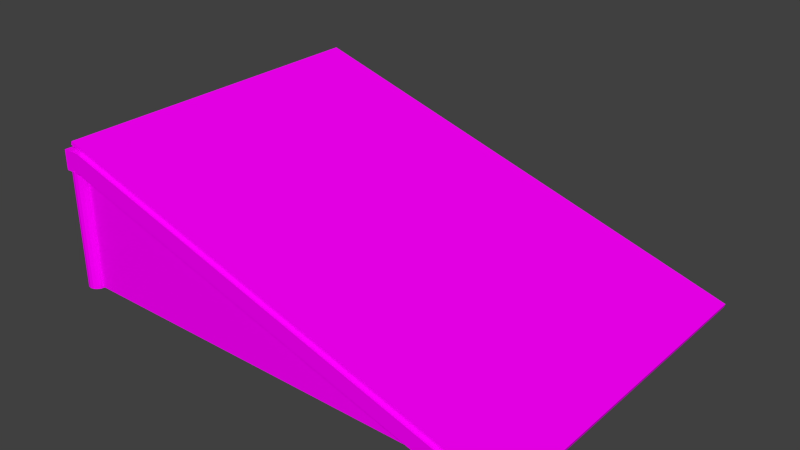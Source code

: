 # Source: rampjoined.blend  (saved by Blender 2.71.0; exported with 4.5.12 LTS)
import bpy
from mathutils import Matrix  # noqa: F401  (used for matrix-valued properties, if any)

bpy.ops.wm.read_factory_settings(use_empty=True)
scene = bpy.context.scene
scene.name = 'Scene'

# ---- collections
col_collection_1 = bpy.data.collections.new('Collection 1'); scene.collection.children.link(col_collection_1)

# ---- images (referenced by path relative to the original .blend; pixels are not part of the script)
import os
ASSET_DIR = os.environ.get("B2B_ASSET_DIR", "")  # directory of the original .blend (textures are referenced by path, not embedded)
HERE = os.path.dirname(os.path.abspath(__file__))  # packed textures are extracted next to this script under _unpacked/

def load_image(name, relpath, width, height, colorspace="sRGB"):
    """Load a texture the original file referenced (path relative to the .blend, or extracted next to this script)."""
    p = next((c for c in (os.path.join(HERE, relpath), os.path.join(ASSET_DIR, relpath)) if relpath and os.path.exists(c)), "")
    if p:
        img = bpy.data.images.load(p, check_existing=True)
        img.name = name
    else:  # same state as the original file: an image datablock whose file is absent (Cycles renders it pink)
        img = bpy.data.images.new(name, width, height)
        img.source = "FILE"
        img.filepath = "//" + (relpath or name)
    img.colorspace_settings.name = colorspace
    return img
img_woodplanksbare0305_10_s_jpg = load_image('WoodPlanksBare0305_10_S.jpg', 'WoodPlanksBare0305_10_S.jpg', 1024, 1024, 'sRGB')
img_woodlogs0004_1_preview_jpg = load_image('WoodLogs0004_1_preview.jpg', 'WoodLogs0004_1_preview.jpg', 1024, 1024, 'sRGB')
img_woodplanksbare0347_2_s_jpg = load_image('WoodPlanksBare0347_2_S.jpg', 'WoodPlanksBare0347_2_S.jpg', 1024, 1024, 'sRGB')

# ---- materials (node trees are filled in below, after node groups)
mat_material_002 = bpy.data.materials.new('Material.002')
mat_material_002.alpha_threshold = 0.0
mat_material_002.roughness = 0.5
mat_material_002.line_color = (0.0, 0.0, 0.0, 1.0)
mat_beam = bpy.data.materials.new('beam')
mat_beam.alpha_threshold = 0.0
mat_beam.roughness = 0.5
mat_beam.line_color = (0.0, 0.0, 0.0, 1.0)
mat_material_001 = bpy.data.materials.new('Material.001')
mat_material_001.alpha_threshold = 0.0
mat_material_001.roughness = 0.5
mat_material_001.line_color = (0.0, 0.0, 0.0, 1.0)
mat_material = bpy.data.materials.new('Material')
mat_material.alpha_threshold = 0.0
mat_material.roughness = 0.5
mat_material.line_color = (0.0, 0.0, 0.0, 1.0)

# ---- material node trees
mat_material_002.use_nodes = True; mat_material_002.node_tree.nodes.clear()
_N = mat_material_002.node_tree.nodes; _L = mat_material_002.node_tree.links
n0 = _N.new('ShaderNodeOutputMaterial'); n0.name = 'Material Output'; n0.location = (300, 300)
n1 = _N.new('ShaderNodeBsdfDiffuse'); n1.name = 'Diffuse BSDF'; n1.location = (10, 300)
n2 = _N.new('ShaderNodeTexImage'); n2.name = 'Image Texture'; n2.location = (-529, 344)
n2.width = 140
n2.image = img_woodplanksbare0305_10_s_jpg
n3 = _N.new('ShaderNodeMath'); n3.name = 'Math'; n3.location = (-190, 167)
n3.operation = 'MULTIPLY'
n4 = _N.new('ShaderNodeDisplacement'); n4.name = 'Displacement'; n4.location = (0, 0)
n4.inputs[1].default_value = 0.0
n4.inputs[2].default_value = 0.1
_L.new(n1.outputs[0], n0.inputs[0])
_L.new(n2.outputs[0], n1.inputs[0])
_L.new(n2.outputs[0], n3.inputs[0])
_L.new(n3.outputs[0], n4.inputs[0])
_L.new(n4.outputs[0], n0.inputs[2])
n0.is_active_output = True
mat_beam.use_nodes = True; mat_beam.node_tree.nodes.clear()
_N = mat_beam.node_tree.nodes; _L = mat_beam.node_tree.links
n0 = _N.new('ShaderNodeOutputMaterial'); n0.name = 'Material Output'; n0.location = (300, 300)
n1 = _N.new('ShaderNodeBsdfDiffuse'); n1.name = 'Diffuse BSDF'; n1.location = (10, 300)
n2 = _N.new('ShaderNodeTexImage'); n2.name = 'Image Texture'; n2.location = (-529, 344)
n2.width = 140
n2.image = img_woodlogs0004_1_preview_jpg
_L.new(n1.outputs[0], n0.inputs[0])
_L.new(n2.outputs[0], n1.inputs[0])
n0.is_active_output = True
mat_material_001.use_nodes = True; mat_material_001.node_tree.nodes.clear()
_N = mat_material_001.node_tree.nodes; _L = mat_material_001.node_tree.links
n0 = _N.new('ShaderNodeOutputMaterial'); n0.name = 'Material Output'; n0.location = (300, 300)
n1 = _N.new('ShaderNodeBsdfDiffuse'); n1.name = 'Diffuse BSDF'; n1.location = (10, 300)
n2 = _N.new('ShaderNodeTexImage'); n2.name = 'Image Texture'; n2.location = (-529, 344)
n2.width = 140
n2.image = img_woodplanksbare0347_2_s_jpg
n3 = _N.new('ShaderNodeMath'); n3.name = 'Math'; n3.location = (-190, 167)
n3.operation = 'MULTIPLY'
n4 = _N.new('ShaderNodeDisplacement'); n4.name = 'Displacement'; n4.location = (0, 0)
n4.inputs[1].default_value = 0.0
n4.inputs[2].default_value = 0.1
_L.new(n1.outputs[0], n0.inputs[0])
_L.new(n2.outputs[0], n1.inputs[0])
_L.new(n2.outputs[0], n3.inputs[0])
_L.new(n3.outputs[0], n4.inputs[0])
_L.new(n4.outputs[0], n0.inputs[2])
n0.is_active_output = True
mat_material.use_nodes = True; mat_material.node_tree.nodes.clear()
_N = mat_material.node_tree.nodes; _L = mat_material.node_tree.links
n0 = _N.new('ShaderNodeOutputMaterial'); n0.name = 'Material Output'; n0.location = (300, 300)
n1 = _N.new('ShaderNodeTexCoord'); n1.name = 'Texture Coordinate'; n1.location = (-1200, 500)
n2 = _N.new('ShaderNodeBsdfDiffuse'); n2.name = 'Diffuse BSDF'; n2.location = (0, 300)
n3 = _N.new('ShaderNodeMapping'); n3.name = 'Mapping'; n3.location = (-700, 500)
n3.inputs[3].default_value = (1.0, 16.5, 1.0)
n4 = _N.new('ShaderNodeMath'); n4.name = 'Math'; n4.location = (-5, 149)
n4.operation = 'MULTIPLY'
n4.inputs[1].default_value = 0.1
n5 = _N.new('ShaderNodeTexImage'); n5.name = 'Image Texture'; n5.location = (-300, 300)
n5.width = 140
n5.image = img_woodplanksbare0305_10_s_jpg
n6 = _N.new('ShaderNodeDisplacement'); n6.name = 'Displacement'; n6.location = (0, 0)
n6.inputs[1].default_value = 0.0
n6.inputs[2].default_value = 0.1
_L.new(n5.outputs[0], n2.inputs[0])
_L.new(n1.outputs[2], n3.inputs[0])
_L.new(n2.outputs[0], n0.inputs[0])
_L.new(n5.outputs[0], n4.inputs[0])
_L.new(n4.outputs[0], n6.inputs[0])
_L.new(n6.outputs[0], n0.inputs[2])
n0.is_active_output = True

# ---- world
world_world = bpy.data.worlds.new('World'); scene.world = world_world
world_world.color = (0.05088, 0.05088, 0.05088)
world_world.use_sun_shadow = False
world_world.sun_shadow_jitter_overblur = 0.0
world_world.cycles.sampling_method = 'MANUAL'
world_world.cycles.sample_map_resolution = 256

# ---- meshes
me_cylinder = bpy.data.meshes.new('Cylinder')
me_cylinder.from_pydata([(-0.43, -18.26, 1.597), (-0.43, 18.46, 1.597), (50.37, 18.46, -0.9966), (50.37, -18.26, -0.9966), (-0.3149, -18.26, 1.661), (-0.3149, 18.46, 1.661), (50.48, 18.46, -0.9317), (50.48, -18.26, -0.9317), (1.015, -17.81, -0.9831), (1.015, -17.57, -0.9831), (44.2, -17.57, -0.986), (44.2, -17.81, -0.986), (1.015, -17.81, 1.163), (1.015, -17.57, 1.163), (1.015, 17.57, -0.9831), (1.015, 17.81, -0.9831), (44.2, 17.81, -0.986), (44.2, 17.57, -0.986), (1.015, 17.57, 1.163), (1.015, 17.81, 1.163), (-1.011, -18.65, 1.148), (-1.011, 18.73, 1.148), (1.011, 18.73, 1.148), (1.011, -18.65, 1.148), (-1.011, -18.65, 1.511), (-1.011, 18.73, 1.511), (1.011, 18.73, 1.511), (1.011, -18.65, 1.511), (1.008, -16.68, 1.149), (1.008, -18.7, 1.149), (1.008, -16.68, 1.515), (1.008, -18.7, 1.515), (44.27, -16.68, -1.002), (44.27, -18.7, -1.002), (50.18, -16.68, -1.002), (50.18, -18.7, -1.002), (1.008, 18.74, 1.149), (1.008, 16.72, 1.149), (1.008, 18.74, 1.515), (1.008, 16.72, 1.515), (44.27, 18.74, -1.002), (44.27, 16.72, -1.002), (50.18, 18.74, -1.002), (50.18, 16.72, -1.002), (0.0, 18.69, -1.0), (0.0, 18.69, 1.163), (0.3827, 18.61, -1.0), (0.3827, 18.61, 1.163), (0.7071, 18.39, -1.0), (0.7071, 18.39, 1.163), (0.9239, 18.07, -1.0), (0.9239, 18.07, 1.163), (1.0, 17.69, -1.0), (1.0, 17.69, 1.163), (0.9239, 17.31, -1.0), (0.9239, 17.31, 1.163), (0.7071, 16.98, -1.0), (0.7071, 16.98, 1.163), (0.3827, 16.76, -1.0), (0.3827, 16.76, 1.163), (1.51e-07, 16.69, -1.0), (1.51e-07, 16.69, 1.163), (-0.3827, 16.76, -1.0), (-0.3827, 16.76, 1.163), (-0.7071, 16.98, -1.0), (-0.7071, 16.98, 1.163), (-0.9239, 17.31, -1.0), (-0.9239, 17.31, 1.163), (-1.0, 17.69, -1.0), (-1.0, 17.69, 1.163), (-0.9239, 18.07, -1.0), (-0.9239, 18.07, 1.163), (-0.7071, 18.39, -1.0), (-0.7071, 18.39, 1.163), (-0.3827, 18.61, -1.0), (-0.3827, 18.61, 1.163), (0.0, -16.69, -1.0), (0.0, -16.69, 1.163), (0.3827, -16.76, -1.0), (0.3827, -16.76, 1.163), (0.7071, -16.98, -1.0), (0.7071, -16.98, 1.163), (0.9239, -17.31, -1.0), (0.9239, -17.31, 1.163), (1.0, -17.69, -1.0), (1.0, -17.69, 1.163), (0.9239, -18.07, -1.0), (0.9239, -18.07, 1.163), (0.7071, -18.39, -1.0), (0.7071, -18.39, 1.163), (0.3827, -18.61, -1.0), (0.3827, -18.61, 1.163), (1.51e-07, -18.69, -1.0), (1.51e-07, -18.69, 1.163), (-0.3827, -18.61, -1.0), (-0.3827, -18.61, 1.163), (-0.7071, -18.39, -1.0), (-0.7071, -18.39, 1.163), (-0.9239, -18.07, -1.0), (-0.9239, -18.07, 1.163), (-1.0, -17.69, -1.0), (-1.0, -17.69, 1.163), (-0.9239, -17.31, -1.0), (-0.9239, -17.31, 1.163), (-0.7071, -16.98, -1.0), (-0.7071, -16.98, 1.163), (-0.3827, -16.76, -1.0), (-0.3827, -16.76, 1.163)], [], [(4, 5, 1, 0), (5, 6, 2, 1), (6, 7, 3, 2), (7, 4, 0, 3), (0, 1, 2, 3), (7, 6, 5, 4), (12, 13, 9, 8), (14, 15, 16, 17), (19, 16, 15), (11, 10, 13, 12), (8, 9, 10, 11), (13, 10, 9), (17, 16, 19, 18), (11, 12, 8), (18, 19, 15, 14), (17, 18, 14), (24, 25, 21, 20), (25, 26, 22, 21), (26, 27, 23, 22), (27, 24, 20, 23), (20, 21, 22, 23), (27, 26, 25, 24), (29, 28, 32, 33), (29, 33, 35, 31), (30, 28, 29, 31), (34, 35, 33, 32), (30, 31, 35, 34), (28, 30, 34, 32), (37, 36, 40, 41), (42, 43, 41, 40), (39, 37, 41, 43), (38, 39, 43, 42), (36, 38, 42, 40), (36, 37, 39, 38), (44, 45, 47, 46), (46, 47, 49, 48), (48, 49, 51, 50), (50, 51, 53, 52), (52, 53, 55, 54), (54, 55, 57, 56), (56, 57, 59, 58), (58, 59, 61, 60), (60, 61, 63, 62), (62, 63, 65, 64), (64, 65, 67, 66), (66, 67, 69, 68), (68, 69, 71, 70), (70, 71, 73, 72), (47, 45, 75, 73, 71, 69, 67, 65, 63, 61, 59, 57, 55, 53, 51, 49), (74, 75, 45, 44), (72, 73, 75, 74), (44, 46, 48, 50, 52, 54, 56, 58, 60, 62, 64, 66, 68, 70, 72, 74), (76, 77, 79, 78), (78, 79, 81, 80), (80, 81, 83, 82), (82, 83, 85, 84), (84, 85, 87, 86), (86, 87, 89, 88), (88, 89, 91, 90), (90, 91, 93, 92), (92, 93, 95, 94), (94, 95, 97, 96), (96, 97, 99, 98), (98, 99, 101, 100), (100, 101, 103, 102), (102, 103, 105, 104), (79, 77, 107, 105, 103, 101, 99, 97, 95, 93, 91, 89, 87, 85, 83, 81), (106, 107, 77, 76), (104, 105, 107, 106), (76, 78, 80, 82, 84, 86, 88, 90, 92, 94, 96, 98, 100, 102, 104, 106)])
me_cylinder.polygons.foreach_set('material_index', [3, 3, 3, 3, 3, 3, 2, 2, 2, 2, 2, 2, 2, 2, 2, 2, 1, 1, 1, 1, 1, 1, 1, 1, 1, 1, 1, 1, 1, 1, 1, 1, 1, 1, 0, 0, 0, 0, 0, 0, 0, 0, 0, 0, 0, 0, 0, 0, 0, 0, 0, 0, 0, 0, 0, 0, 0, 0, 0, 0, 0, 0, 0, 0, 0, 0, 0, 0, 0, 0])
_uv = me_cylinder.uv_layers.new(name='UVMap')
_uv.uv.foreach_set('vector', [0.3428, 0.3239, 0.3428, 0.009434, 0.6572, 0.009434, 0.6572, 0.3239, 0.3239, 0.6572, 0.009434, 0.6572, 0.009434, 0.3428, 0.3239, 0.3428, 0.009434, 0.3239, 0.009434, 0.009434, 0.3239, 0.009434, 0.3239, 0.3239, 0.6572, 0.6572, 0.3428, 0.6572, 0.3428, 0.3428, 0.6572, 0.3428, 1.781, -0.781, 1.781, 1.114, -0.1143, 1.114, -0.1143, -0.781, -0.7319, 1.735, -0.7319, 0.006178, 0.9967, 0.006176, 0.9967, 1.735, 0.003979, 0.5248, 0.1366, 0.5248, 0.1366, 0.6689, 0.003979, 0.6689, 0.8634, 0.00403, 0.996, 0.00403, 0.996, 0.496, 0.8634, 0.496, 1.679, -3.087, 1.488, 3.595, -0.1158, -3.089, 0.8554, 0.5167, 0.7228, 0.5167, 0.7228, 0.00403, 0.8554, 0.00403, 0.8634, 0.504, 0.996, 0.504, 0.996, 0.996, 0.8634, 0.996, 1.486, -3.019, 1.3, 3.798, -0.3448, -2.995, 0.5822, 0.00403, 0.7148, 0.00403, 0.7148, 0.5167, 0.5822, 0.5167, -1.354, 3.921, -1.544, -2.992, 0.3128, -2.971, 0.2931, 0.5248, 0.4257, 0.5248, 0.4257, 0.6689, 0.2931, 0.6689, -0.7612, 4.056, -0.9658, -2.968, 0.9219, -2.979, 0.9297, 0.429, 0.07944, 0.429, 0.07944, 0.2486, 0.9297, 0.2486, 0.4602, 0.09877, 0.5051, 0.09877, 0.5051, 0.2212, 0.4602, 0.2212, 0.03416, 0.08413, 0.805, 0.08413, 0.805, 0.2271, 0.03416, 0.2271, 0.01892, 0.07984, 0.06385, 0.07984, 0.06385, 0.2023, 0.01892, 0.2023, 0.7704, 0.2531, 0.2287, 0.2531, 0.2287, 0.08793, 0.7704, 0.08793, 0.8127, 0.2381, 0.08852, 0.2381, 0.08852, 0.0814, 0.8127, 0.0814, 0.9387, 0.08295, 0.9387, 0.227, 0.06823, 0.227, 0.06823, 0.08296, 0.987, 0.9312, 0.1112, 0.9394, 0.001239, 0.8315, 0.9991, 0.7956, 0.234, 0.01908, 0.2758, 0.01908, 0.2758, 0.02622, 0.234, 0.02622, 0.001178, 0.02622, 0.001178, 0.01908, 0.1152, 0.01908, 0.1152, 0.02622, 0.9362, 0.2296, 0.9362, 0.09821, 0.02855, 0.0982, 0.02855, 0.2296, 0.01327, 0.5572, 0.001178, 0.422, 0.9988, 0.422, 0.8889, 0.5339, 0.02046, 0.2562, 0.02046, 0.08056, 0.9989, 0.08052, 0.9989, 0.2562, 0.2316, 0.01908, 0.2316, 0.02622, 0.1176, 0.02622, 0.1176, 0.01908, 0.9953, 0.6062, 0.9829, 0.7415, 0.1071, 0.7299, -0.002605, 0.6195, 0.00487, 0.7916, 0.004887, 0.9257, 0.9747, 0.9258, 0.9746, 0.7917, 0.01523, 0.3992, 0.003147, 0.2641, 1.001, 0.2641, 0.8909, 0.376, 0.04302, 0.003976, 0.04302, 0.01112, 0.001178, 0.01112, 0.001178, 0.003976, 0.0125, 0.3458, 0.5028, 0.3458, 0.5028, 0.3535, 0.0125, 0.3535, 0.0125, 0.3535, 0.5028, 0.3535, 0.5028, 0.3613, 0.0125, 0.3613, 0.0125, 0.3613, 0.5028, 0.3613, 0.5028, 0.3691, 0.0125, 0.3691, 0.0125, 0.3691, 0.5028, 0.3691, 0.5028, 0.3769, 0.01249, 0.3769, 0.01249, 0.3769, 0.5028, 0.3769, 0.5027, 0.3847, 0.01249, 0.3847, 0.01249, 0.3847, 0.5027, 0.3847, 0.5027, 0.3924, 0.01249, 0.3924, 0.01249, 0.3924, 0.5027, 0.3924, 0.5027, 0.4002, 0.01249, 0.4002, 0.01249, 0.4002, 0.5027, 0.4002, 0.5027, 0.408, 0.01248, 0.408, 0.01248, 0.408, 0.5027, 0.408, 0.5027, 0.4158, 0.01248, 0.4158, 0.01248, 0.4158, 0.5027, 0.4158, 0.5027, 0.4236, 0.01248, 0.4236, 0.01247, 0.2991, 0.5028, 0.2991, 0.5028, 0.3069, 0.01248, 0.3069, 0.01248, 0.3069, 0.5028, 0.3069, 0.5028, 0.3146, 0.01249, 0.3146, 0.01249, 0.3146, 0.5028, 0.3146, 0.5028, 0.3224, 0.01249, 0.3224, 0.01249, 0.3224, 0.5028, 0.3224, 0.5028, 0.3302, 0.0125, 0.3302, 0.6957, 0.782, 0.6498, 0.801, 0.6002, 0.801, 0.5543, 0.782, 0.5192, 0.7469, 0.5002, 0.701, 0.5002, 0.6514, 0.5192, 0.6055, 0.5543, 0.5704, 0.6002, 0.5514, 0.6498, 0.5514, 0.6957, 0.5704, 0.7308, 0.6055, 0.7498, 0.6514, 0.7498, 0.701, 0.7308, 0.7469, 0.0125, 0.338, 0.5028, 0.338, 0.5028, 0.3458, 0.0125, 0.3458, 0.0125, 0.3302, 0.5028, 0.3302, 0.5028, 0.338, 0.0125, 0.338, 0.1002, 0.5514, 0.1498, 0.5514, 0.1957, 0.5704, 0.2308, 0.6055, 0.2498, 0.6514, 0.2498, 0.701, 0.2308, 0.7469, 0.1957, 0.782, 0.1498, 0.801, 0.1002, 0.801, 0.0543, 0.782, 0.01919, 0.7469, 0.0001934, 0.701, 0.0001934, 0.6514, 0.01919, 0.6055, 0.0543, 0.5704, 0.01592, 0.2619, 0.5062, 0.2619, 0.5062, 0.2697, 0.01592, 0.2697, 0.01592, 0.2697, 0.5062, 0.2697, 0.5062, 0.2775, 0.01592, 0.2775, 0.01592, 0.2775, 0.5062, 0.2775, 0.5062, 0.2852, 0.01592, 0.2852, 0.01595, 0.1608, 0.5062, 0.1608, 0.5062, 0.1685, 0.01594, 0.1685, 0.01594, 0.1685, 0.5062, 0.1685, 0.5062, 0.1763, 0.01594, 0.1763, 0.01594, 0.1763, 0.5062, 0.1763, 0.5062, 0.1841, 0.01594, 0.1841, 0.01594, 0.1841, 0.5062, 0.1841, 0.5062, 0.1919, 0.01594, 0.1919, 0.01594, 0.1919, 0.5062, 0.1919, 0.5062, 0.1997, 0.01594, 0.1997, 0.01594, 0.1997, 0.5062, 0.1997, 0.5062, 0.2074, 0.01594, 0.2074, 0.01594, 0.2074, 0.5062, 0.2074, 0.5062, 0.2152, 0.01593, 0.2152, 0.01593, 0.2152, 0.5062, 0.2152, 0.5062, 0.223, 0.01593, 0.223, 0.01593, 0.223, 0.5062, 0.223, 0.5062, 0.2308, 0.01593, 0.2308, 0.01593, 0.2308, 0.5062, 0.2308, 0.5062, 0.2386, 0.01593, 0.2386, 0.01593, 0.2386, 0.5062, 0.2386, 0.5062, 0.2463, 0.01592, 0.2463, 0.8998, 0.801, 0.8502, 0.801, 0.8043, 0.782, 0.7692, 0.7469, 0.7502, 0.701, 0.7502, 0.6514, 0.7692, 0.6055, 0.8043, 0.5704, 0.8502, 0.5514, 0.8998, 0.5514, 0.9457, 0.5704, 0.9808, 0.6055, 0.9998, 0.6514, 0.9998, 0.701, 0.9808, 0.7469, 0.9457, 0.782, 0.01592, 0.2541, 0.5062, 0.2541, 0.5062, 0.2619, 0.01592, 0.2619, 0.01592, 0.2463, 0.5062, 0.2463, 0.5062, 0.2541, 0.01592, 0.2541, 0.3502, 0.5514, 0.3998, 0.5514, 0.4457, 0.5704, 0.4808, 0.6055, 0.4998, 0.6514, 0.4998, 0.701, 0.4808, 0.7469, 0.4457, 0.782, 0.3998, 0.801, 0.3502, 0.801, 0.3043, 0.782, 0.2692, 0.7469, 0.2502, 0.701, 0.2502, 0.6514, 0.2692, 0.6055, 0.3043, 0.5704])
me_cylinder.materials.append(mat_material_002)
me_cylinder.materials.append(mat_beam)
me_cylinder.materials.append(mat_material_001)
me_cylinder.materials.append(mat_material)
me_cylinder.use_remesh_preserve_volume = False
me_cylinder.use_remesh_preserve_attributes = False
me_cylinder.use_mirror_vertex_groups = False
me_cylinder.update()

# ---- objects
ob_ramp = bpy.data.objects.new('Ramp', me_cylinder)

# ---- transforms, parenting, visibility, modifiers, constraints
ob_ramp.location = (0.0, 0.0, 1.0)
ob_ramp.scale = (0.1696, 0.1696, 1.0)
ob_ramp.lineart.crease_threshold = 0.0

# ---- collection membership
col_collection_1.objects.link(ob_ramp)

# ---- scene / render settings (as saved in the file)
scene.frame_start = 1; scene.frame_end = 250; scene.frame_set(1)
scene.render.engine = 'CYCLES'
scene.render.resolution_percentage = 50
scene.render.dither_intensity = 0.0
scene.cycles.use_denoising = False
scene.cycles.samples = 10
scene.cycles.sampling_pattern = 'TABULATED_SOBOL'
scene.cycles.light_sampling_threshold = 0.0
scene.cycles.use_adaptive_sampling = False
scene.cycles.use_light_tree = False
scene.cycles.blur_glossy = 0.0
scene.cycles.volume_bounces = 1
scene.cycles.pixel_filter_type = 'GAUSSIAN'
scene.cycles.sample_clamp_indirect = 0.0
scene.view_settings.view_transform = 'Standard'
bpy.context.view_layer.update()

# ---- added for rendering (the .blend has no active camera and no usable light): camera, sun
cam_auto = bpy.data.cameras.new('AutoCamera')
cam_auto.lens = 50.0
cam_auto.sensor_width = 36.0
cam_auto.clip_end = 1000.0
ob_auto_camera = bpy.data.objects.new('AutoCamera', cam_auto)
scene.collection.objects.link(ob_auto_camera)
ob_auto_camera.location = (14.4845, -12.3437, 9.56119)
ob_auto_camera.rotation_euler = (1.09748, -7.21219e-08, 0.694738)
scene.camera = ob_auto_camera
light_auto_sun = bpy.data.lights.new('AutoSun', 'SUN')
light_auto_sun.energy = 3.0
light_auto_sun.angle = 0.0523599
ob_auto_sun = bpy.data.objects.new('AutoSun', light_auto_sun)
scene.collection.objects.link(ob_auto_sun)
ob_auto_sun.rotation_euler = (0.872665, 0.174533, 0.523599)
bpy.context.view_layer.update()
